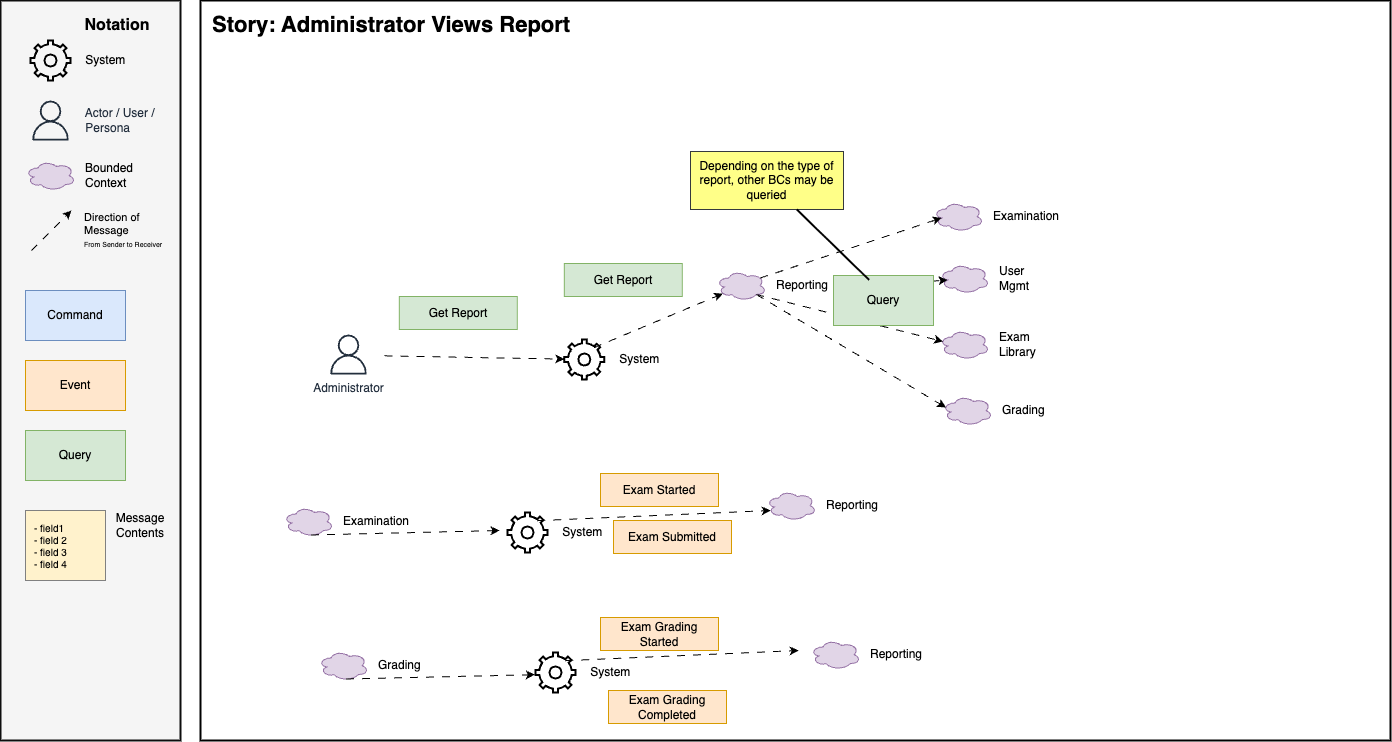

The diagram above was exported from draw.io. Its source (the exported page's mxGraphModel, read from the mxfile embedded in the PNG):
<mxGraphModel dx="1089" dy="946" grid="0" gridSize="10" guides="1" tooltips="1" connect="1" arrows="1" fold="1" page="0" pageScale="1" pageWidth="850" pageHeight="1100" math="0" shadow="0">
  <root>
    <mxCell id="0" />
    <mxCell id="1" parent="0" />
    <mxCell id="2" value="" style="rounded=0;whiteSpace=wrap;html=1;fillColor=#f5f5f5;fontColor=#333333;strokeColor=#0D0D0D;strokeWidth=2;" parent="1" vertex="1">
      <mxGeometry x="-310" y="-80" width="180" height="740" as="geometry" />
    </mxCell>
    <mxCell id="3" value="&amp;nbsp; &amp;nbsp; System" style="html=1;verticalLabelPosition=middle;align=left;labelBackgroundColor=none;verticalAlign=middle;strokeWidth=2;shadow=0;dashed=0;shape=mxgraph.ios7.icons.settings;labelPosition=right;fillColor=none;" parent="1" vertex="1">
      <mxGeometry x="-280" y="-40" width="40" height="40" as="geometry" />
    </mxCell>
    <mxCell id="4" value="&amp;nbsp; &amp;nbsp; Actor / User / &lt;br&gt;&amp;nbsp; &amp;nbsp; Persona" style="sketch=0;outlineConnect=0;fontColor=#232F3E;gradientColor=none;fillColor=#232F3D;strokeColor=none;dashed=0;verticalLabelPosition=middle;verticalAlign=middle;align=left;html=1;fontSize=12;fontStyle=0;aspect=fixed;pointerEvents=1;shape=mxgraph.aws4.user;labelPosition=right;" parent="1" vertex="1">
      <mxGeometry x="-280" y="20" width="40" height="40" as="geometry" />
    </mxCell>
    <mxCell id="5" value="Bounded&lt;br&gt;Context" style="ellipse;shape=cloud;whiteSpace=wrap;html=1;align=left;fillColor=#e1d5e7;strokeColor=#9673a6;labelPosition=right;verticalLabelPosition=middle;verticalAlign=middle;spacingLeft=8;" parent="1" vertex="1">
      <mxGeometry x="-285" y="80" width="50" height="30" as="geometry" />
    </mxCell>
    <mxCell id="6" value="Notation" style="text;html=1;strokeColor=none;fillColor=none;align=center;verticalAlign=middle;whiteSpace=wrap;rounded=0;fontStyle=1;fontSize=16;" parent="1" vertex="1">
      <mxGeometry x="-223" y="-70" width="60" height="30" as="geometry" />
    </mxCell>
    <mxCell id="7" value="Command" style="rounded=0;whiteSpace=wrap;html=1;fillColor=#dae8fc;strokeColor=#6c8ebf;" parent="1" vertex="1">
      <mxGeometry x="-285" y="210" width="100" height="50" as="geometry" />
    </mxCell>
    <mxCell id="8" value="Event" style="rounded=0;whiteSpace=wrap;html=1;fillColor=#ffe6cc;strokeColor=#d79b00;" parent="1" vertex="1">
      <mxGeometry x="-285" y="280" width="100" height="50" as="geometry" />
    </mxCell>
    <mxCell id="9" value="Query" style="rounded=0;whiteSpace=wrap;html=1;fillColor=#d5e8d4;strokeColor=#82b366;" parent="1" vertex="1">
      <mxGeometry x="-285" y="350" width="100" height="50" as="geometry" />
    </mxCell>
    <mxCell id="10" value="&lt;div style=&quot;font-size: 10px;&quot;&gt;&lt;span style=&quot;background-color: initial; font-size: 10px;&quot;&gt;- field1&amp;nbsp;&lt;/span&gt;&lt;/div&gt;&lt;div style=&quot;font-size: 10px;&quot;&gt;&lt;span style=&quot;background-color: initial; font-size: 10px;&quot;&gt;- field 2&lt;br&gt;- field 3&lt;br&gt;- field 4&lt;/span&gt;&lt;/div&gt;" style="rounded=0;whiteSpace=wrap;html=1;fillColor=#FFF2CC;strokeColor=#808080;align=left;spacingLeft=7;fontSize=10;" parent="1" vertex="1">
      <mxGeometry x="-285" y="430" width="80" height="70" as="geometry" />
    </mxCell>
    <mxCell id="11" value="" style="rounded=0;whiteSpace=wrap;html=1;strokeWidth=2;" parent="1" vertex="1">
      <mxGeometry x="-110" y="-80" width="1190" height="740" as="geometry" />
    </mxCell>
    <mxCell id="12" value="Direction of &lt;br&gt;Message&lt;br&gt;&lt;font style=&quot;font-size: 7px;&quot;&gt;From Sender to Receiver&lt;/font&gt;" style="endArrow=classic;html=1;rounded=0;endFill=1;dashed=1;dashPattern=8 8;labelBackgroundColor=none;align=left;spacingLeft=31;" parent="1" edge="1">
      <mxGeometry width="50" height="50" relative="1" as="geometry">
        <mxPoint x="-279" y="170" as="sourcePoint" />
        <mxPoint x="-239" y="130" as="targetPoint" />
      </mxGeometry>
    </mxCell>
    <mxCell id="13" value="Message&lt;br&gt;Contents" style="text;html=1;strokeColor=none;fillColor=none;align=center;verticalAlign=middle;whiteSpace=wrap;rounded=0;" parent="1" vertex="1">
      <mxGeometry x="-200" y="430" width="60" height="30" as="geometry" />
    </mxCell>
    <mxCell id="14" value="Story: Administrator Views Report" style="text;html=1;align=left;verticalAlign=middle;whiteSpace=wrap;rounded=0;fontSize=22;fontStyle=1" parent="1" vertex="1">
      <mxGeometry x="-100" y="-70" width="1170" height="30" as="geometry" />
    </mxCell>
    <mxCell id="15" value="&amp;nbsp; &amp;nbsp; System" style="html=1;verticalLabelPosition=middle;align=left;labelBackgroundColor=none;verticalAlign=middle;strokeWidth=2;shadow=0;dashed=0;shape=mxgraph.ios7.icons.settings;labelPosition=right;fillColor=none;" parent="1" vertex="1">
      <mxGeometry x="253.82" y="259" width="40" height="40" as="geometry" />
    </mxCell>
    <mxCell id="16" value="" style="endArrow=classic;html=1;rounded=0;endFill=1;dashed=1;dashPattern=8 8;labelBackgroundColor=none;align=left;spacingLeft=31;" parent="1" target="15" edge="1">
      <mxGeometry x="-0.3611" y="20" width="50" height="50" relative="1" as="geometry">
        <mxPoint x="74.00181818181824" y="275.3336113427856" as="sourcePoint" />
        <mxPoint x="-170.18" y="305" as="targetPoint" />
        <mxPoint x="1" as="offset" />
      </mxGeometry>
    </mxCell>
    <mxCell id="17" value="Get Report" style="rounded=0;whiteSpace=wrap;html=1;fillColor=#d5e8d4;strokeColor=#82b366;" parent="1" vertex="1">
      <mxGeometry x="88.82" y="216" width="118" height="33" as="geometry" />
    </mxCell>
    <mxCell id="19" value="Reporting" style="ellipse;shape=cloud;whiteSpace=wrap;html=1;align=left;fillColor=#e1d5e7;strokeColor=#9673a6;labelPosition=right;verticalLabelPosition=middle;verticalAlign=middle;spacingLeft=8;" parent="1" vertex="1">
      <mxGeometry x="405.82" y="190" width="50" height="30" as="geometry" />
    </mxCell>
    <mxCell id="20" value="" style="endArrow=classic;html=1;rounded=0;endFill=1;dashed=1;dashPattern=8 8;labelBackgroundColor=none;align=left;spacingLeft=31;exitX=0.743;exitY=0.204;exitDx=0;exitDy=0;exitPerimeter=0;entryX=0.13;entryY=0.77;entryDx=0;entryDy=0;entryPerimeter=0;" parent="1" source="15" target="19" edge="1">
      <mxGeometry x="-0.7175" y="39" width="50" height="50" relative="1" as="geometry">
        <mxPoint x="83.82" y="285" as="sourcePoint" />
        <mxPoint x="263.82" y="289" as="targetPoint" />
        <mxPoint y="1" as="offset" />
      </mxGeometry>
    </mxCell>
    <mxCell id="21" value="Get Report" style="rounded=0;whiteSpace=wrap;html=1;fillColor=#d5e8d4;strokeColor=#82b366;" parent="1" vertex="1">
      <mxGeometry x="253.82" y="183" width="118" height="33" as="geometry" />
    </mxCell>
    <mxCell id="24" value="Administrator" style="sketch=0;outlineConnect=0;fontColor=#232F3E;gradientColor=none;fillColor=#232F3D;strokeColor=none;dashed=0;verticalLabelPosition=bottom;verticalAlign=top;align=center;html=1;fontSize=12;fontStyle=0;aspect=fixed;pointerEvents=1;shape=mxgraph.aws4.user;labelPosition=center;" parent="1" vertex="1">
      <mxGeometry x="18" y="254" width="40" height="40" as="geometry" />
    </mxCell>
    <mxCell id="25" value="Examination" style="ellipse;shape=cloud;whiteSpace=wrap;html=1;align=left;fillColor=#e1d5e7;strokeColor=#9673a6;labelPosition=right;verticalLabelPosition=middle;verticalAlign=middle;spacingLeft=8;" parent="1" vertex="1">
      <mxGeometry x="623" y="121" width="50" height="30" as="geometry" />
    </mxCell>
    <mxCell id="26" value="User Mgmt" style="ellipse;shape=cloud;whiteSpace=wrap;html=1;align=left;fillColor=#e1d5e7;strokeColor=#9673a6;labelPosition=right;verticalLabelPosition=middle;verticalAlign=middle;spacingLeft=8;" parent="1" vertex="1">
      <mxGeometry x="629" y="183" width="50" height="30" as="geometry" />
    </mxCell>
    <mxCell id="27" value="Exam Library" style="ellipse;shape=cloud;whiteSpace=wrap;html=1;align=left;fillColor=#e1d5e7;strokeColor=#9673a6;labelPosition=right;verticalLabelPosition=middle;verticalAlign=middle;spacingLeft=8;" parent="1" vertex="1">
      <mxGeometry x="629" y="249" width="50" height="30" as="geometry" />
    </mxCell>
    <mxCell id="28" value="Grading" style="ellipse;shape=cloud;whiteSpace=wrap;html=1;align=left;fillColor=#e1d5e7;strokeColor=#9673a6;labelPosition=right;verticalLabelPosition=middle;verticalAlign=middle;spacingLeft=8;" parent="1" vertex="1">
      <mxGeometry x="632" y="315" width="50" height="30" as="geometry" />
    </mxCell>
    <mxCell id="29" value="" style="endArrow=classic;html=1;rounded=0;endFill=1;dashed=1;dashPattern=8 8;labelBackgroundColor=none;align=left;spacingLeft=31;exitX=0.88;exitY=0.25;exitDx=0;exitDy=0;exitPerimeter=0;entryX=0.16;entryY=0.55;entryDx=0;entryDy=0;entryPerimeter=0;" parent="1" source="19" target="25" edge="1">
      <mxGeometry x="-0.7175" y="39" width="50" height="50" relative="1" as="geometry">
        <mxPoint x="294" y="277" as="sourcePoint" />
        <mxPoint x="422" y="223" as="targetPoint" />
        <mxPoint y="1" as="offset" />
      </mxGeometry>
    </mxCell>
    <mxCell id="30" value="" style="endArrow=classic;html=1;rounded=0;endFill=1;dashed=1;dashPattern=8 8;labelBackgroundColor=none;align=left;spacingLeft=31;entryX=0.16;entryY=0.55;entryDx=0;entryDy=0;entryPerimeter=0;" parent="1" target="26" edge="1">
      <mxGeometry x="-0.7175" y="39" width="50" height="50" relative="1" as="geometry">
        <mxPoint x="525" y="208" as="sourcePoint" />
        <mxPoint x="641" y="148" as="targetPoint" />
        <mxPoint y="1" as="offset" />
      </mxGeometry>
    </mxCell>
    <mxCell id="31" value="" style="endArrow=classic;html=1;rounded=0;endFill=1;dashed=1;dashPattern=8 8;labelBackgroundColor=none;align=left;spacingLeft=31;entryX=0.07;entryY=0.4;entryDx=0;entryDy=0;entryPerimeter=0;exitX=0.8;exitY=0.8;exitDx=0;exitDy=0;exitPerimeter=0;" parent="1" source="19" target="27" edge="1">
      <mxGeometry x="-0.7175" y="39" width="50" height="50" relative="1" as="geometry">
        <mxPoint x="535" y="218" as="sourcePoint" />
        <mxPoint x="647" y="210" as="targetPoint" />
        <mxPoint y="1" as="offset" />
      </mxGeometry>
    </mxCell>
    <mxCell id="32" value="" style="endArrow=classic;html=1;rounded=0;endFill=1;dashed=1;dashPattern=8 8;labelBackgroundColor=none;align=left;spacingLeft=31;entryX=0.07;entryY=0.4;entryDx=0;entryDy=0;entryPerimeter=0;exitX=0.8;exitY=0.8;exitDx=0;exitDy=0;exitPerimeter=0;" parent="1" source="19" target="28" edge="1">
      <mxGeometry x="-0.7175" y="39" width="50" height="50" relative="1" as="geometry">
        <mxPoint x="456" y="224" as="sourcePoint" />
        <mxPoint x="642" y="271" as="targetPoint" />
        <mxPoint y="1" as="offset" />
      </mxGeometry>
    </mxCell>
    <mxCell id="33" value="Query" style="rounded=0;whiteSpace=wrap;html=1;fillColor=#d5e8d4;strokeColor=#82b366;" parent="1" vertex="1">
      <mxGeometry x="523" y="195" width="100" height="50" as="geometry" />
    </mxCell>
    <mxCell id="34" value="Depending on the type of report, other BCs may be queried" style="rounded=0;whiteSpace=wrap;html=1;fillColor=#ffff88;strokeColor=#36393d;" parent="1" vertex="1">
      <mxGeometry x="380" y="71" width="153" height="58" as="geometry" />
    </mxCell>
    <mxCell id="36" style="edgeStyle=none;html=1;entryX=0.356;entryY=0.088;entryDx=0;entryDy=0;entryPerimeter=0;strokeWidth=2;endArrow=none;endFill=0;" parent="1" source="34" target="33" edge="1">
      <mxGeometry relative="1" as="geometry" />
    </mxCell>
    <mxCell id="37" value="&amp;nbsp; &amp;nbsp; System" style="html=1;verticalLabelPosition=middle;align=left;labelBackgroundColor=none;verticalAlign=middle;strokeWidth=2;shadow=0;dashed=0;shape=mxgraph.ios7.icons.settings;labelPosition=right;fillColor=none;" vertex="1" parent="1">
      <mxGeometry x="197" y="432" width="40" height="40" as="geometry" />
    </mxCell>
    <mxCell id="38" value="" style="endArrow=classic;html=1;rounded=0;endFill=1;dashed=1;dashPattern=8 8;labelBackgroundColor=none;align=left;spacingLeft=31;exitX=0.743;exitY=0.204;exitDx=0;exitDy=0;exitPerimeter=0;entryX=0.13;entryY=0.77;entryDx=0;entryDy=0;entryPerimeter=0;" edge="1" parent="1" source="37">
      <mxGeometry x="-0.7175" y="39" width="50" height="50" relative="1" as="geometry">
        <mxPoint x="132" y="502" as="sourcePoint" />
        <mxPoint x="460.18" y="430" as="targetPoint" />
        <mxPoint y="1" as="offset" />
      </mxGeometry>
    </mxCell>
    <mxCell id="39" value="Reporting" style="ellipse;shape=cloud;whiteSpace=wrap;html=1;align=left;fillColor=#e1d5e7;strokeColor=#9673a6;labelPosition=right;verticalLabelPosition=middle;verticalAlign=middle;spacingLeft=8;" vertex="1" parent="1">
      <mxGeometry x="455.82" y="410" width="50" height="30" as="geometry" />
    </mxCell>
    <mxCell id="40" value="Exam Started" style="rounded=0;whiteSpace=wrap;html=1;fillColor=#ffe6cc;strokeColor=#d79b00;" vertex="1" parent="1">
      <mxGeometry x="290" y="393" width="118" height="33" as="geometry" />
    </mxCell>
    <mxCell id="41" value="Exam Submitted" style="rounded=0;whiteSpace=wrap;html=1;fillColor=#ffe6cc;strokeColor=#d79b00;" vertex="1" parent="1">
      <mxGeometry x="303" y="440" width="118" height="33" as="geometry" />
    </mxCell>
    <mxCell id="42" value="Exam Grading Started" style="rounded=0;whiteSpace=wrap;html=1;fillColor=#ffe6cc;strokeColor=#d79b00;" vertex="1" parent="1">
      <mxGeometry x="290" y="537" width="118" height="33" as="geometry" />
    </mxCell>
    <mxCell id="43" value="Exam Grading Completed" style="rounded=0;whiteSpace=wrap;html=1;fillColor=#ffe6cc;strokeColor=#d79b00;" vertex="1" parent="1">
      <mxGeometry x="298" y="610" width="118" height="33" as="geometry" />
    </mxCell>
    <mxCell id="44" value="Grading" style="ellipse;shape=cloud;whiteSpace=wrap;html=1;align=left;fillColor=#e1d5e7;strokeColor=#9673a6;labelPosition=right;verticalLabelPosition=middle;verticalAlign=middle;spacingLeft=8;" vertex="1" parent="1">
      <mxGeometry x="8" y="570" width="50" height="30" as="geometry" />
    </mxCell>
    <mxCell id="45" value="&amp;nbsp; &amp;nbsp; System" style="html=1;verticalLabelPosition=middle;align=left;labelBackgroundColor=none;verticalAlign=middle;strokeWidth=2;shadow=0;dashed=0;shape=mxgraph.ios7.icons.settings;labelPosition=right;fillColor=none;" vertex="1" parent="1">
      <mxGeometry x="225" y="572" width="40" height="40" as="geometry" />
    </mxCell>
    <mxCell id="46" value="" style="endArrow=classic;html=1;rounded=0;endFill=1;dashed=1;dashPattern=8 8;labelBackgroundColor=none;align=left;spacingLeft=31;exitX=0.743;exitY=0.204;exitDx=0;exitDy=0;exitPerimeter=0;entryX=0.13;entryY=0.77;entryDx=0;entryDy=0;entryPerimeter=0;" edge="1" parent="1" source="45">
      <mxGeometry x="-0.7175" y="39" width="50" height="50" relative="1" as="geometry">
        <mxPoint x="160" y="642" as="sourcePoint" />
        <mxPoint x="488.18" y="570" as="targetPoint" />
        <mxPoint y="1" as="offset" />
      </mxGeometry>
    </mxCell>
    <mxCell id="47" value="Reporting" style="ellipse;shape=cloud;whiteSpace=wrap;html=1;align=left;fillColor=#e1d5e7;strokeColor=#9673a6;labelPosition=right;verticalLabelPosition=middle;verticalAlign=middle;spacingLeft=8;" vertex="1" parent="1">
      <mxGeometry x="500" y="559" width="50" height="30" as="geometry" />
    </mxCell>
    <mxCell id="48" value="" style="endArrow=classic;html=1;rounded=0;endFill=1;dashed=1;dashPattern=8 8;labelBackgroundColor=none;align=left;spacingLeft=31;exitX=0.55;exitY=0.95;exitDx=0;exitDy=0;exitPerimeter=0;entryX=-0.017;entryY=0.555;entryDx=0;entryDy=0;entryPerimeter=0;" edge="1" parent="1" source="44" target="45">
      <mxGeometry x="-0.7175" y="39" width="50" height="50" relative="1" as="geometry">
        <mxPoint x="237" y="450" as="sourcePoint" />
        <mxPoint x="470.18" y="440" as="targetPoint" />
        <mxPoint y="1" as="offset" />
      </mxGeometry>
    </mxCell>
    <mxCell id="51" value="Examination" style="ellipse;shape=cloud;whiteSpace=wrap;html=1;align=left;fillColor=#e1d5e7;strokeColor=#9673a6;labelPosition=right;verticalLabelPosition=middle;verticalAlign=middle;spacingLeft=8;" vertex="1" parent="1">
      <mxGeometry x="-27" y="426" width="50" height="30" as="geometry" />
    </mxCell>
    <mxCell id="52" value="" style="endArrow=classic;html=1;rounded=0;endFill=1;dashed=1;dashPattern=8 8;labelBackgroundColor=none;align=left;spacingLeft=31;exitX=0.55;exitY=0.95;exitDx=0;exitDy=0;exitPerimeter=0;entryX=-0.017;entryY=0.555;entryDx=0;entryDy=0;entryPerimeter=0;" edge="1" parent="1" source="51">
      <mxGeometry x="-0.7175" y="39" width="50" height="50" relative="1" as="geometry">
        <mxPoint x="202" y="306" as="sourcePoint" />
        <mxPoint x="189" y="450" as="targetPoint" />
        <mxPoint y="1" as="offset" />
      </mxGeometry>
    </mxCell>
  </root>
</mxGraphModel>